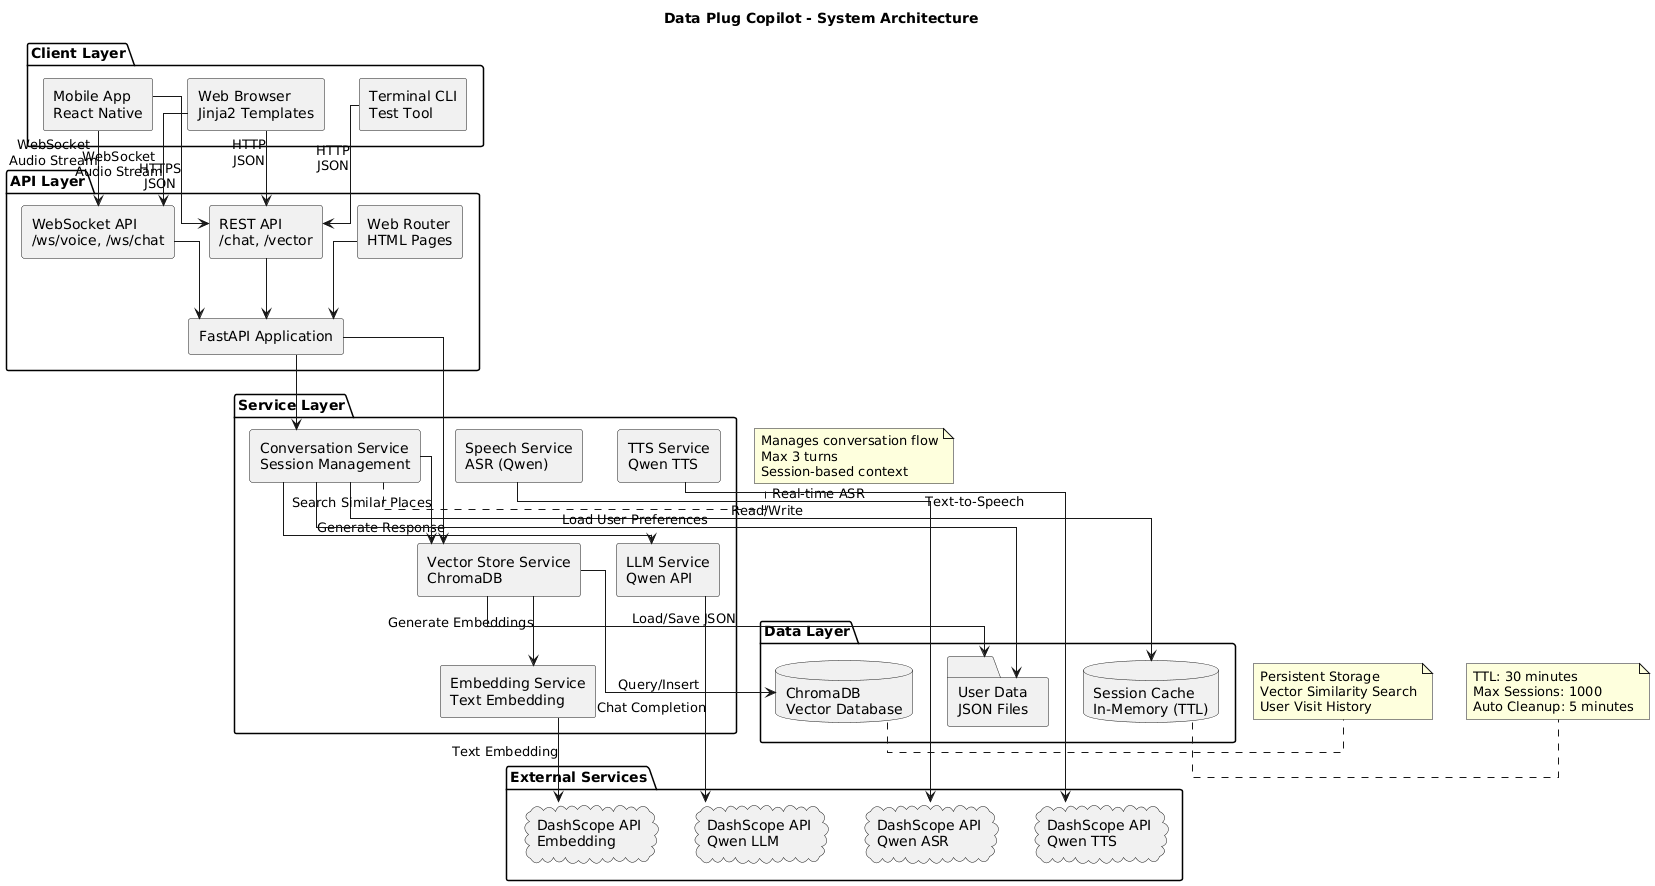

The diagram above was rendered by PlantUML. Its source (embedded in the PNG):
@startuml
title Data Plug Copilot - System Architecture

skinparam componentStyle rectangle
skinparam linetype ortho

package "Client Layer" {
  [Mobile App\nReact Native] as MobileApp
  [Web Browser\nJinja2 Templates] as WebBrowser
  [Terminal CLI\nTest Tool] as CLI
}

package "API Layer" {
  [FastAPI Application] as FastAPI
  [REST API\n/chat, /vector] as RESTAPI
  [WebSocket API\n/ws/voice, /ws/chat] as WebSocketAPI
  [Web Router\nHTML Pages] as WebRouter
}

package "Service Layer" {
  [Conversation Service\nSession Management] as ConversationService
  [LLM Service\nQwen API] as LLMService
  [Vector Store Service\nChromaDB] as VectorStore
  [Speech Service\nASR (Qwen)] as SpeechService
  [TTS Service\nQwen TTS] as TTSService
  [Embedding Service\nText Embedding] as EmbeddingService
}

package "Data Layer" {
  database "Session Cache\nIn-Memory (TTL)" as SessionCache
  database "ChromaDB\nVector Database" as ChromaDB
  folder "User Data\nJSON Files" as UserData
}

package "External Services" {
  cloud "DashScope API\nQwen LLM" as DashScopeLLM
  cloud "DashScope API\nQwen ASR" as DashScopeASR
  cloud "DashScope API\nQwen TTS" as DashScopeTTS
  cloud "DashScope API\nEmbedding" as DashScopeEmbedding
}

' Client to API connections
MobileApp --> RESTAPI : HTTPS\nJSON
MobileApp --> WebSocketAPI : WebSocket\nAudio Stream
WebBrowser --> RESTAPI : HTTP\nJSON
WebBrowser --> WebSocketAPI : WebSocket\nAudio Stream
CLI --> RESTAPI : HTTP\nJSON

' API Layer connections
RESTAPI --> FastAPI
WebSocketAPI --> FastAPI
WebRouter --> FastAPI
FastAPI --> ConversationService
FastAPI --> VectorStore

' Service Layer connections
ConversationService --> SessionCache : Read/Write
ConversationService --> LLMService : Generate Response
ConversationService --> VectorStore : Search Similar Places
VectorStore --> ChromaDB : Query/Insert
VectorStore --> EmbeddingService : Generate Embeddings
SpeechService --> DashScopeASR : Real-time ASR
TTSService --> DashScopeTTS : Text-to-Speech
LLMService --> DashScopeLLM : Chat Completion
EmbeddingService --> DashScopeEmbedding : Text Embedding

' Data Layer connections
VectorStore --> UserData : Load/Save JSON
ConversationService --> UserData : Load User Preferences

note right of SessionCache
  TTL: 30 minutes
  Max Sessions: 1000
  Auto Cleanup: 5 minutes
end note

note right of ChromaDB
  Persistent Storage
  Vector Similarity Search
  User Visit History
end note

note right of ConversationService
  Manages conversation flow
  Max 3 turns
  Session-based context
end note
@enduml